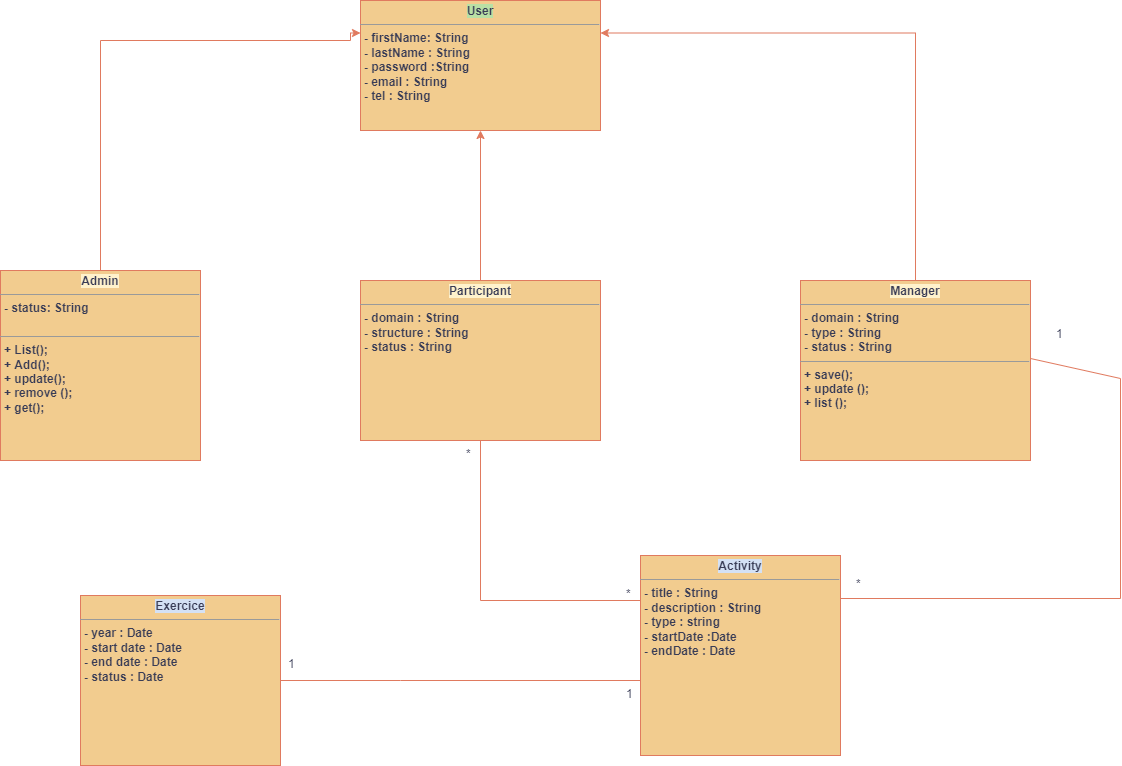

The diagram above was exported from draw.io. Its source (the exported page's mxGraphModel, read from the mxfile embedded in the PNG):
<mxGraphModel dx="1455" dy="644" grid="1" gridSize="10" guides="1" tooltips="1" connect="1" arrows="1" fold="1" page="0" pageScale="1" pageWidth="827" pageHeight="1169" background="#FFFFFF" math="0" shadow="0">
  <root>
    <mxCell id="0" />
    <mxCell id="1" parent="0" />
    <mxCell id="rkn9jskSPmTHCu0nnNZt-1" value="&lt;p style=&quot;margin:0px;margin-top:4px;text-align:center;&quot;&gt;&lt;b style=&quot;background-color: rgb(185, 224, 165);&quot;&gt;User&lt;/b&gt;&lt;/p&gt;&lt;hr size=&quot;1&quot;&gt;&lt;p style=&quot;margin: 0px 0px 0px 4px;&quot;&gt;&lt;b&gt;- firstName: String&lt;/b&gt;&lt;/p&gt;&lt;p style=&quot;margin: 0px 0px 0px 4px;&quot;&gt;&lt;b&gt;- lastName : String&lt;/b&gt;&lt;/p&gt;&lt;p style=&quot;margin: 0px 0px 0px 4px;&quot;&gt;&lt;b&gt;- password :String&lt;/b&gt;&lt;/p&gt;&lt;p style=&quot;margin: 0px 0px 0px 4px;&quot;&gt;&lt;b&gt;- email : String&amp;nbsp;&lt;/b&gt;&lt;/p&gt;&lt;p style=&quot;margin: 0px 0px 0px 4px;&quot;&gt;&lt;b&gt;- tel : String&amp;nbsp;&lt;/b&gt;&lt;/p&gt;&lt;p style=&quot;margin:0px;margin-left:4px;&quot;&gt;&lt;br&gt;&lt;/p&gt;&lt;p style=&quot;margin:0px;margin-left:4px;&quot;&gt;&lt;br&gt;&lt;/p&gt;&lt;p style=&quot;margin:0px;margin-left:4px;&quot;&gt;&lt;br&gt;&lt;/p&gt;" style="verticalAlign=top;align=left;overflow=fill;fontSize=12;fontFamily=Helvetica;html=1;fillColor=#F2CC8F;strokeColor=#E07A5F;fontColor=#393C56;" vertex="1" parent="1">
      <mxGeometry x="400" y="40" width="240" height="130" as="geometry" />
    </mxCell>
    <mxCell id="bVVX2LLsH3GHfHwCtlf_-3" style="edgeStyle=orthogonalEdgeStyle;rounded=0;orthogonalLoop=1;jettySize=auto;html=1;strokeColor=#E07A5F;entryX=0;entryY=0.25;entryDx=0;entryDy=0;labelBackgroundColor=#F4F1DE;fontColor=#393C56;" edge="1" parent="1" source="3PqfgJV1VC1PznCIC3vw-1" target="rkn9jskSPmTHCu0nnNZt-1">
      <mxGeometry relative="1" as="geometry">
        <mxPoint x="390" y="80" as="targetPoint" />
        <Array as="points">
          <mxPoint x="140" y="80" />
          <mxPoint x="390" y="80" />
          <mxPoint x="390" y="73" />
        </Array>
      </mxGeometry>
    </mxCell>
    <mxCell id="3PqfgJV1VC1PznCIC3vw-1" value="&lt;p style=&quot;margin:0px;margin-top:4px;text-align:center;&quot;&gt;&lt;b style=&quot;background-color: rgb(255, 242, 204);&quot;&gt;Admin&lt;/b&gt;&lt;/p&gt;&lt;hr size=&quot;1&quot;&gt;&lt;p style=&quot;margin:0px;margin-left:4px;&quot;&gt;&lt;b&gt;&lt;span style=&quot;background-color: initial;&quot;&gt;- status: String&lt;/span&gt;&lt;br&gt;&lt;/b&gt;&lt;/p&gt;&lt;p style=&quot;margin:0px;margin-left:4px;&quot;&gt;&lt;b&gt;&lt;br&gt;&lt;/b&gt;&lt;/p&gt;&lt;hr size=&quot;1&quot;&gt;&lt;p style=&quot;margin:0px;margin-left:4px;&quot;&gt;&lt;b&gt;&lt;span style=&quot;background-color: initial;&quot;&gt;+ List();&lt;/span&gt;&lt;br&gt;&lt;/b&gt;&lt;/p&gt;&lt;p style=&quot;margin:0px;margin-left:4px;&quot;&gt;&lt;b&gt;+ Add();&lt;/b&gt;&lt;/p&gt;&lt;p style=&quot;margin:0px;margin-left:4px;&quot;&gt;&lt;b&gt;+ update();&lt;/b&gt;&lt;/p&gt;&lt;p style=&quot;margin:0px;margin-left:4px;&quot;&gt;&lt;b&gt;+ remove ();&lt;/b&gt;&lt;/p&gt;&lt;p style=&quot;margin:0px;margin-left:4px;&quot;&gt;&lt;b&gt;+ get();&lt;/b&gt;&lt;/p&gt;&lt;p style=&quot;margin:0px;margin-left:4px;&quot;&gt;&lt;br&gt;&lt;/p&gt;" style="verticalAlign=top;align=left;overflow=fill;fontSize=12;fontFamily=Helvetica;html=1;fillColor=#F2CC8F;strokeColor=#E07A5F;fontColor=#393C56;" vertex="1" parent="1">
      <mxGeometry x="40" y="310" width="200" height="190" as="geometry" />
    </mxCell>
    <mxCell id="b-JI8SKBI-gAH_Qma-Vw-1" value="&lt;p style=&quot;margin:0px;margin-top:4px;text-align:center;&quot;&gt;&lt;b style=&quot;background-color: rgb(212, 225, 245);&quot;&gt;Activity&lt;/b&gt;&lt;/p&gt;&lt;hr size=&quot;1&quot;&gt;&lt;p style=&quot;margin:0px;margin-left:4px;&quot;&gt;&lt;b&gt;- title : String&amp;nbsp;&lt;/b&gt;&lt;/p&gt;&lt;p style=&quot;margin:0px;margin-left:4px;&quot;&gt;&lt;b&gt;- description : String&lt;/b&gt;&lt;/p&gt;&lt;p style=&quot;margin:0px;margin-left:4px;&quot;&gt;&lt;b&gt;- type : string&lt;/b&gt;&lt;/p&gt;&lt;p style=&quot;margin:0px;margin-left:4px;&quot;&gt;&lt;b&gt;- startDate :Date&lt;/b&gt;&lt;/p&gt;&lt;p style=&quot;margin:0px;margin-left:4px;&quot;&gt;&lt;b&gt;- endDate : Date&lt;/b&gt;&lt;/p&gt;&lt;p style=&quot;margin:0px;margin-left:4px;&quot;&gt;&lt;b&gt;&lt;br&gt;&lt;/b&gt;&lt;/p&gt;&lt;p style=&quot;margin:0px;margin-left:4px;&quot;&gt;&lt;b&gt;&lt;br&gt;&lt;/b&gt;&lt;/p&gt;&lt;p style=&quot;margin:0px;margin-left:4px;&quot;&gt;&lt;b&gt;&lt;br&gt;&lt;/b&gt;&lt;/p&gt;&lt;p style=&quot;margin:0px;margin-left:4px;&quot;&gt;&lt;br&gt;&lt;/p&gt;" style="verticalAlign=top;align=left;overflow=fill;fontSize=12;fontFamily=Helvetica;html=1;fillColor=#F2CC8F;strokeColor=#E07A5F;fontColor=#393C56;" vertex="1" parent="1">
      <mxGeometry x="680" y="595" width="200" height="200" as="geometry" />
    </mxCell>
    <mxCell id="bVVX2LLsH3GHfHwCtlf_-4" style="edgeStyle=orthogonalEdgeStyle;rounded=0;orthogonalLoop=1;jettySize=auto;html=1;entryX=0.5;entryY=1;entryDx=0;entryDy=0;strokeColor=#E07A5F;labelBackgroundColor=#F4F1DE;fontColor=#393C56;" edge="1" parent="1" source="BXd_W-NkhNaPjddinDbw-1" target="rkn9jskSPmTHCu0nnNZt-1">
      <mxGeometry relative="1" as="geometry" />
    </mxCell>
    <mxCell id="BXd_W-NkhNaPjddinDbw-1" value="&lt;p style=&quot;margin:0px;margin-top:4px;text-align:center;&quot;&gt;&lt;b style=&quot;background-color: rgb(255, 242, 204);&quot;&gt;Participant&lt;/b&gt;&lt;/p&gt;&lt;hr size=&quot;1&quot;&gt;&lt;p style=&quot;margin:0px;margin-left:4px;&quot;&gt;&lt;b&gt;&lt;span style=&quot;background-color: initial;&quot;&gt;- domain : String&lt;/span&gt;&lt;br&gt;&lt;/b&gt;&lt;/p&gt;&lt;p style=&quot;margin:0px;margin-left:4px;&quot;&gt;&lt;b&gt;- structure : String&lt;/b&gt;&lt;/p&gt;&lt;p style=&quot;margin:0px;margin-left:4px;&quot;&gt;&lt;b&gt;- status : String&lt;/b&gt;&lt;/p&gt;&lt;p style=&quot;margin: 0px 0px 0px 4px;&quot;&gt;&lt;br&gt;&lt;/p&gt;" style="verticalAlign=top;align=left;overflow=fill;fontSize=12;fontFamily=Helvetica;html=1;fillColor=#F2CC8F;strokeColor=#E07A5F;fontColor=#393C56;" vertex="1" parent="1">
      <mxGeometry x="400" y="320" width="240" height="160" as="geometry" />
    </mxCell>
    <mxCell id="bVVX2LLsH3GHfHwCtlf_-1" value="&lt;p style=&quot;margin:0px;margin-top:4px;text-align:center;&quot;&gt;&lt;b style=&quot;background-color: rgb(212, 225, 245);&quot;&gt;Exercice&lt;/b&gt;&lt;/p&gt;&lt;hr size=&quot;1&quot;&gt;&lt;p style=&quot;margin:0px;margin-left:4px;&quot;&gt;&lt;b&gt;- year : Date&lt;/b&gt;&lt;/p&gt;&lt;p style=&quot;margin:0px;margin-left:4px;&quot;&gt;&lt;b&gt;- start date : Date&lt;/b&gt;&lt;/p&gt;&lt;p style=&quot;margin:0px;margin-left:4px;&quot;&gt;&lt;b&gt;- end date : Date&lt;/b&gt;&lt;/p&gt;&lt;p style=&quot;margin:0px;margin-left:4px;&quot;&gt;&lt;b&gt;- status : Date&lt;/b&gt;&lt;/p&gt;&lt;p style=&quot;margin:0px;margin-left:4px;&quot;&gt;&lt;b&gt;&lt;br&gt;&lt;/b&gt;&lt;/p&gt;&lt;p style=&quot;margin:0px;margin-left:4px;&quot;&gt;&lt;br&gt;&lt;/p&gt;&lt;p style=&quot;margin: 0px 0px 0px 4px;&quot;&gt;&lt;br&gt;&lt;/p&gt;" style="verticalAlign=top;align=left;overflow=fill;fontSize=12;fontFamily=Helvetica;html=1;fillColor=#F2CC8F;strokeColor=#E07A5F;fontColor=#393C56;" vertex="1" parent="1">
      <mxGeometry x="120" y="635" width="200" height="170" as="geometry" />
    </mxCell>
    <mxCell id="bVVX2LLsH3GHfHwCtlf_-5" style="edgeStyle=orthogonalEdgeStyle;rounded=0;orthogonalLoop=1;jettySize=auto;html=1;strokeColor=#E07A5F;entryX=1;entryY=0.25;entryDx=0;entryDy=0;labelBackgroundColor=#F4F1DE;fontColor=#393C56;" edge="1" parent="1" source="bVVX2LLsH3GHfHwCtlf_-2" target="rkn9jskSPmTHCu0nnNZt-1">
      <mxGeometry relative="1" as="geometry">
        <mxPoint x="955" y="70" as="targetPoint" />
        <Array as="points">
          <mxPoint x="955" y="73" />
        </Array>
      </mxGeometry>
    </mxCell>
    <mxCell id="bVVX2LLsH3GHfHwCtlf_-2" value="&lt;p style=&quot;margin:0px;margin-top:4px;text-align:center;&quot;&gt;&lt;b style=&quot;background-color: rgb(255, 242, 204);&quot;&gt;Manager&lt;/b&gt;&lt;/p&gt;&lt;hr size=&quot;1&quot;&gt;&lt;p style=&quot;margin:0px;margin-left:4px;&quot;&gt;&lt;b&gt;- domain : String&lt;/b&gt;&lt;/p&gt;&lt;p style=&quot;margin:0px;margin-left:4px;&quot;&gt;&lt;b&gt;- type : String&lt;/b&gt;&lt;/p&gt;&lt;p style=&quot;margin:0px;margin-left:4px;&quot;&gt;&lt;b&gt;- status : String&lt;/b&gt;&lt;/p&gt;&lt;hr size=&quot;1&quot;&gt;&lt;p style=&quot;margin:0px;margin-left:4px;&quot;&gt;&lt;b&gt;+ save();&lt;/b&gt;&lt;/p&gt;&lt;p style=&quot;margin:0px;margin-left:4px;&quot;&gt;&lt;b&gt;+ update ();&lt;/b&gt;&lt;/p&gt;&lt;p style=&quot;margin:0px;margin-left:4px;&quot;&gt;&lt;b&gt;+ list ();&lt;/b&gt;&lt;/p&gt;&lt;p style=&quot;margin:0px;margin-left:4px;&quot;&gt;&lt;br&gt;&lt;/p&gt;" style="verticalAlign=top;align=left;overflow=fill;fontSize=12;fontFamily=Helvetica;html=1;fillColor=#F2CC8F;strokeColor=#E07A5F;fontColor=#393C56;" vertex="1" parent="1">
      <mxGeometry x="840" y="320" width="230" height="180" as="geometry" />
    </mxCell>
    <mxCell id="UNrcSffWytxG6JxZgqbr-1" value="" style="endArrow=none;html=1;rounded=0;strokeColor=#E07A5F;labelBackgroundColor=#F4F1DE;fontColor=#393C56;" edge="1" parent="1">
      <mxGeometry width="50" height="50" relative="1" as="geometry">
        <mxPoint x="1070" y="398" as="sourcePoint" />
        <mxPoint x="880" y="638" as="targetPoint" />
        <Array as="points">
          <mxPoint x="1160" y="418" />
          <mxPoint x="1160" y="638" />
        </Array>
      </mxGeometry>
    </mxCell>
    <mxCell id="UNrcSffWytxG6JxZgqbr-2" value="*" style="text;strokeColor=none;fillColor=none;align=left;verticalAlign=middle;spacingLeft=4;spacingRight=4;overflow=hidden;points=[[0,0.5],[1,0.5]];portConstraint=eastwest;rotatable=0;fontColor=#393C56;" vertex="1" parent="1">
      <mxGeometry x="890" y="610" width="20" height="25" as="geometry" />
    </mxCell>
    <mxCell id="UNrcSffWytxG6JxZgqbr-3" value="1" style="text;strokeColor=none;fillColor=none;align=left;verticalAlign=middle;spacingLeft=4;spacingRight=4;overflow=hidden;points=[[0,0.5],[1,0.5]];portConstraint=eastwest;rotatable=0;fontColor=#393C56;" vertex="1" parent="1">
      <mxGeometry x="1090" y="360" width="20" height="25" as="geometry" />
    </mxCell>
    <mxCell id="GDhHPWxliuewX0T01lKT-1" value="" style="endArrow=none;html=1;rounded=0;strokeColor=#E07A5F;labelBackgroundColor=#F4F1DE;fontColor=#393C56;" edge="1" parent="1">
      <mxGeometry width="50" height="50" relative="1" as="geometry">
        <mxPoint x="680" y="640" as="sourcePoint" />
        <mxPoint x="520" y="480" as="targetPoint" />
        <Array as="points">
          <mxPoint x="520" y="640" />
        </Array>
      </mxGeometry>
    </mxCell>
    <mxCell id="GDhHPWxliuewX0T01lKT-2" value="*" style="text;strokeColor=none;fillColor=none;align=left;verticalAlign=middle;spacingLeft=4;spacingRight=4;overflow=hidden;points=[[0,0.5],[1,0.5]];portConstraint=eastwest;rotatable=0;fontColor=#393C56;" vertex="1" parent="1">
      <mxGeometry x="500" y="480" width="20" height="25" as="geometry" />
    </mxCell>
    <mxCell id="GDhHPWxliuewX0T01lKT-3" value="*" style="text;strokeColor=none;fillColor=none;align=left;verticalAlign=middle;spacingLeft=4;spacingRight=4;overflow=hidden;points=[[0,0.5],[1,0.5]];portConstraint=eastwest;rotatable=0;fontColor=#393C56;" vertex="1" parent="1">
      <mxGeometry x="660" y="620" width="20" height="25" as="geometry" />
    </mxCell>
    <mxCell id="kt_saHeu3vC4aUJP27Yn-1" value="" style="endArrow=none;html=1;rounded=0;strokeColor=#E07A5F;exitX=1;exitY=0.5;exitDx=0;exitDy=0;labelBackgroundColor=#F4F1DE;fontColor=#393C56;" edge="1" parent="1" source="bVVX2LLsH3GHfHwCtlf_-1">
      <mxGeometry width="50" height="50" relative="1" as="geometry">
        <mxPoint x="210" y="630" as="sourcePoint" />
        <mxPoint x="680" y="720" as="targetPoint" />
        <Array as="points">
          <mxPoint x="440" y="720" />
        </Array>
      </mxGeometry>
    </mxCell>
    <mxCell id="iipVrzO089zQHF4ehu_4-1" value="1" style="text;strokeColor=none;fillColor=none;align=left;verticalAlign=middle;spacingLeft=4;spacingRight=4;overflow=hidden;points=[[0,0.5],[1,0.5]];portConstraint=eastwest;rotatable=0;fontColor=#393C56;" vertex="1" parent="1">
      <mxGeometry x="322" y="690" width="20" height="25" as="geometry" />
    </mxCell>
    <mxCell id="iipVrzO089zQHF4ehu_4-2" value="1" style="text;strokeColor=none;fillColor=none;align=left;verticalAlign=middle;spacingLeft=4;spacingRight=4;overflow=hidden;points=[[0,0.5],[1,0.5]];portConstraint=eastwest;rotatable=0;fontColor=#393C56;" vertex="1" parent="1">
      <mxGeometry x="660" y="720" width="20" height="25" as="geometry" />
    </mxCell>
  </root>
</mxGraphModel>